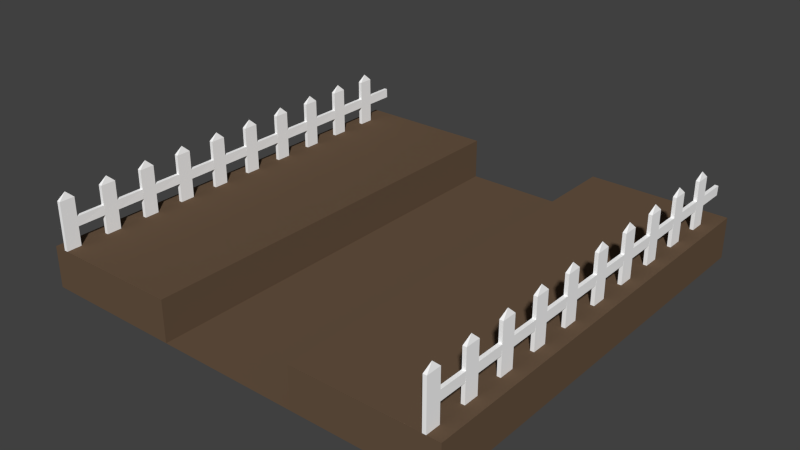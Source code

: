 # Source: fk-station.blend  (saved by Blender 2.76.0; exported with 4.5.12 LTS)
import bpy
from mathutils import Matrix  # noqa: F401  (used for matrix-valued properties, if any)

bpy.ops.wm.read_factory_settings(use_empty=True)
scene = bpy.context.scene
scene.name = 'Scene'

# ---- collections
col_collection_1 = bpy.data.collections.new('Collection 1'); scene.collection.children.link(col_collection_1)

# ---- materials (node trees are filled in below, after node groups)
mat_material_001 = bpy.data.materials.new('Material.001')
mat_material_001.alpha_threshold = 0.0
mat_material_001.diffuse_color = (0.1376, 0.08833, 0.05441, 1.0)
mat_material_001.roughness = 0.5
mat_material = bpy.data.materials.new('Material')
mat_material.alpha_threshold = 0.0
mat_material.diffuse_color = (1.0, 1.0, 1.0, 1.0)
mat_material.roughness = 0.5

# ---- material node trees

# ---- world
world_world = bpy.data.worlds.new('World'); scene.world = world_world
world_world.color = (0.05088, 0.05088, 0.05088)
world_world.use_sun_shadow = False
world_world.sun_shadow_jitter_overblur = 0.0
world_world.cycles.sampling_method = 'MANUAL'
world_world.cycles.sample_map_resolution = 256

# ---- meshes
me_plane = bpy.data.meshes.new('Plane')
me_plane.from_pydata([(1.0, -1.0, 0.0), (1.0, 1.0, 0.0), (0.0, -1.0, 0.0), (0.0, 1.0, 0.0), (0.3333, -1.0, 0.0), (0.3333, 1.0, 0.0), (1.0, -1.0, 0.1941), (1.0, 1.0, 0.1941), (0.3333, -1.0, 0.1941), (0.3333, 1.0, 0.1941), (0.9833, 0.6552, 0.1941)], [], [(1, 7, 6, 0), (3, 2, 4, 5), (9, 7, 6, 8), (0, 6, 8, 4), (9, 5, 4, 8), (7, 1, 5, 9)])
me_plane.materials.append(mat_material_001)
me_plane.use_remesh_preserve_volume = False
me_plane.use_remesh_preserve_attributes = False
me_plane.use_mirror_vertex_groups = False
me_plane.update()
me_plane_001 = bpy.data.meshes.new('Plane.001')
me_plane_001.from_pydata([(0.9392, -1.0, 0.1941), (0.9392, -0.931, 0.1941), (0.9225, -1.0, 0.1941), (0.9225, -0.931, 0.1941), (0.9225, -1.0, 0.4173), (0.9392, -1.0, 0.4173), (0.9392, -0.931, 0.4173), (0.9225, -0.931, 0.4173), (0.9308, -0.9655, 0.4502), (0.9392, -0.931, 0.2834), (0.9392, -0.931, 0.328), (0.9225, -0.931, 0.2834), (0.9225, -0.931, 0.328), (0.9396, -0.7999, 0.3277), (0.9387, -0.8003, 0.2833), (0.9221, -0.7999, 0.2837), (0.9229, -0.7999, 0.3281), (0.9392, -0.7999, 0.1941), (0.9392, -0.731, 0.1941), (0.9225, -0.7999, 0.1941), (0.9225, -0.731, 0.1941), (0.9225, -0.7999, 0.4173), (0.9392, -0.7999, 0.4173), (0.9392, -0.731, 0.4173), (0.9225, -0.731, 0.4173), (0.9308, -0.7654, 0.4502), (0.9392, -0.731, 0.2834), (0.9392, -0.731, 0.328), (0.9225, -0.731, 0.2834), (0.9225, -0.731, 0.328), (0.9396, -0.5999, 0.3277), (0.9387, -0.6002, 0.2833), (0.9221, -0.5999, 0.2837), (0.9229, -0.5999, 0.3281), (0.9392, -0.5999, 0.1941), (0.9392, -0.5309, 0.1941), (0.9225, -0.5999, 0.1941), (0.9225, -0.5309, 0.1941), (0.9225, -0.5999, 0.4173), (0.9392, -0.5999, 0.4173), (0.9392, -0.5309, 0.4173), (0.9225, -0.5309, 0.4173), (0.9308, -0.5654, 0.4502), (0.9392, -0.5309, 0.2834), (0.9392, -0.5309, 0.328), (0.9225, -0.5309, 0.2834), (0.9225, -0.5309, 0.328), (0.9396, -0.3998, 0.3277), (0.9387, -0.4001, 0.2833), (0.9221, -0.3998, 0.2837), (0.9229, -0.3998, 0.3281), (0.9392, -0.3998, 0.1941), (0.9392, -0.3308, 0.1941), (0.9225, -0.3998, 0.1941), (0.9225, -0.3308, 0.1941), (0.9225, -0.3998, 0.4173), (0.9392, -0.3998, 0.4173), (0.9392, -0.3308, 0.4173), (0.9225, -0.3308, 0.4173), (0.9308, -0.3653, 0.4502), (0.9392, -0.3308, 0.2834), (0.9392, -0.3308, 0.328), (0.9225, -0.3308, 0.2834), (0.9225, -0.3308, 0.328), (0.9396, -0.1997, 0.3277), (0.9387, -0.2, 0.2833), (0.9221, -0.1997, 0.2837), (0.9229, -0.1997, 0.3281), (0.9392, -0.1997, 0.1941), (0.9392, -0.1307, 0.1941), (0.9225, -0.1997, 0.1941), (0.9225, -0.1307, 0.1941), (0.9225, -0.1997, 0.4173), (0.9392, -0.1997, 0.4173), (0.9392, -0.1307, 0.4173), (0.9225, -0.1307, 0.4173), (0.9308, -0.1652, 0.4502), (0.9392, -0.1307, 0.2834), (0.9392, -0.1307, 0.328), (0.9225, -0.1307, 0.2834), (0.9225, -0.1307, 0.328), (0.9396, 0.0003692, 0.3277), (0.9387, 3.666e-05, 0.2833), (0.9221, 0.000374, 0.2837), (0.9229, 0.0003692, 0.3281), (0.9392, 0.000374, 0.1941), (0.9392, 0.06934, 0.1941), (0.9225, 0.000374, 0.1941), (0.9225, 0.06934, 0.1941), (0.9225, 0.000374, 0.4173), (0.9392, 0.000374, 0.4173), (0.9392, 0.06934, 0.4173), (0.9225, 0.06934, 0.4173), (0.9308, 0.03486, 0.4502), (0.9392, 0.06934, 0.2834), (0.9392, 0.06934, 0.328), (0.9225, 0.06934, 0.2834), (0.9225, 0.06934, 0.328), (0.9396, 0.2004, 0.3277), (0.9387, 0.2001, 0.2833), (0.9221, 0.2004, 0.2837), (0.9229, 0.2004, 0.3281), (0.9392, 0.2004, 0.1941), (0.9392, 0.2694, 0.1941), (0.9225, 0.2004, 0.1941), (0.9225, 0.2694, 0.1941), (0.9225, 0.2004, 0.4173), (0.9392, 0.2004, 0.4173), (0.9392, 0.2694, 0.4173), (0.9225, 0.2694, 0.4173), (0.9308, 0.2349, 0.4502), (0.9392, 0.2694, 0.2834), (0.9392, 0.2694, 0.328), (0.9225, 0.2694, 0.2834), (0.9225, 0.2694, 0.328), (0.9396, 0.4005, 0.3277), (0.9387, 0.4002, 0.2833), (0.9221, 0.4005, 0.2837), (0.9229, 0.4005, 0.3281), (0.9392, 0.4005, 0.1941), (0.9392, 0.4695, 0.1941), (0.9225, 0.4005, 0.1941), (0.9225, 0.4695, 0.1941), (0.9225, 0.4005, 0.4173), (0.9392, 0.4005, 0.4173), (0.9392, 0.4695, 0.4173), (0.9225, 0.4695, 0.4173), (0.9308, 0.435, 0.4502), (0.9392, 0.4695, 0.2834), (0.9392, 0.4695, 0.328), (0.9225, 0.4695, 0.2834), (0.9225, 0.4695, 0.328), (0.9396, 0.6006, 0.3277), (0.9387, 0.6003, 0.2833), (0.9221, 0.6006, 0.2837), (0.9229, 0.6006, 0.3281), (0.9392, 0.6006, 0.1941), (0.9392, 0.6696, 0.1941), (0.9225, 0.6006, 0.1941), (0.9225, 0.6696, 0.1941), (0.9225, 0.6006, 0.4173), (0.9392, 0.6006, 0.4173), (0.9392, 0.6696, 0.4173), (0.9225, 0.6696, 0.4173), (0.9308, 0.6351, 0.4502), (0.9392, 0.6696, 0.2834), (0.9392, 0.6696, 0.328), (0.9225, 0.6696, 0.2834), (0.9225, 0.6696, 0.328), (0.9396, 0.8007, 0.3277), (0.9387, 0.8003, 0.2833), (0.9221, 0.8007, 0.2837), (0.9229, 0.8007, 0.3281), (0.9392, 0.8007, 0.1941), (0.9392, 0.8696, 0.1941), (0.9225, 0.8007, 0.1941), (0.9225, 0.8696, 0.1941), (0.9225, 0.8007, 0.4173), (0.9392, 0.8007, 0.4173), (0.9392, 0.8696, 0.4173), (0.9225, 0.8696, 0.4173), (0.9308, 0.8352, 0.4502), (0.9392, 0.8696, 0.2834), (0.9392, 0.8696, 0.328), (0.9225, 0.8696, 0.2834), (0.9225, 0.8696, 0.328), (0.9396, 1.001, 0.3277), (0.9387, 1.0, 0.2833), (0.9221, 1.001, 0.2837), (0.9229, 1.001, 0.3281), (-0.9392, -1.0, 0.1941), (-0.9392, -0.931, 0.1941), (-0.9225, -1.0, 0.1941), (-0.9225, -0.931, 0.1941), (-0.9225, -1.0, 0.4173), (-0.9392, -1.0, 0.4173), (-0.9392, -0.931, 0.4173), (-0.9225, -0.931, 0.4173), (-0.9308, -0.9655, 0.4502), (-0.9392, -0.931, 0.2834), (-0.9392, -0.931, 0.328), (-0.9225, -0.931, 0.2834), (-0.9225, -0.931, 0.328), (-0.9396, -0.7999, 0.3277), (-0.9387, -0.8003, 0.2833), (-0.9221, -0.7999, 0.2837), (-0.9229, -0.7999, 0.3281), (-0.9392, -0.7999, 0.1941), (-0.9392, -0.731, 0.1941), (-0.9225, -0.7999, 0.1941), (-0.9225, -0.731, 0.1941), (-0.9225, -0.7999, 0.4173), (-0.9392, -0.7999, 0.4173), (-0.9392, -0.731, 0.4173), (-0.9225, -0.731, 0.4173), (-0.9308, -0.7654, 0.4502), (-0.9392, -0.731, 0.2834), (-0.9392, -0.731, 0.328), (-0.9225, -0.731, 0.2834), (-0.9225, -0.731, 0.328), (-0.9396, -0.5999, 0.3277), (-0.9387, -0.6002, 0.2833), (-0.9221, -0.5999, 0.2837), (-0.9229, -0.5999, 0.3281), (-0.9392, -0.5999, 0.1941), (-0.9392, -0.5309, 0.1941), (-0.9225, -0.5999, 0.1941), (-0.9225, -0.5309, 0.1941), (-0.9225, -0.5999, 0.4173), (-0.9392, -0.5999, 0.4173), (-0.9392, -0.5309, 0.4173), (-0.9225, -0.5309, 0.4173), (-0.9308, -0.5654, 0.4502), (-0.9392, -0.5309, 0.2834), (-0.9392, -0.5309, 0.328), (-0.9225, -0.5309, 0.2834), (-0.9225, -0.5309, 0.328), (-0.9396, -0.3998, 0.3277), (-0.9387, -0.4001, 0.2833), (-0.9221, -0.3998, 0.2837), (-0.9229, -0.3998, 0.3281), (-0.9392, -0.3998, 0.1941), (-0.9392, -0.3308, 0.1941), (-0.9225, -0.3998, 0.1941), (-0.9225, -0.3308, 0.1941), (-0.9225, -0.3998, 0.4173), (-0.9392, -0.3998, 0.4173), (-0.9392, -0.3308, 0.4173), (-0.9225, -0.3308, 0.4173), (-0.9308, -0.3653, 0.4502), (-0.9392, -0.3308, 0.2834), (-0.9392, -0.3308, 0.328), (-0.9225, -0.3308, 0.2834), (-0.9225, -0.3308, 0.328), (-0.9396, -0.1997, 0.3277), (-0.9387, -0.2, 0.2833), (-0.9221, -0.1997, 0.2837), (-0.9229, -0.1997, 0.3281), (-0.9392, -0.1997, 0.1941), (-0.9392, -0.1307, 0.1941), (-0.9225, -0.1997, 0.1941), (-0.9225, -0.1307, 0.1941), (-0.9225, -0.1997, 0.4173), (-0.9392, -0.1997, 0.4173), (-0.9392, -0.1307, 0.4173), (-0.9225, -0.1307, 0.4173), (-0.9308, -0.1652, 0.4502), (-0.9392, -0.1307, 0.2834), (-0.9392, -0.1307, 0.328), (-0.9225, -0.1307, 0.2834), (-0.9225, -0.1307, 0.328), (-0.9396, 0.0003692, 0.3277), (-0.9387, 3.666e-05, 0.2833), (-0.9221, 0.000374, 0.2837), (-0.9229, 0.0003692, 0.3281), (-0.9392, 0.000374, 0.1941), (-0.9392, 0.06934, 0.1941), (-0.9225, 0.000374, 0.1941), (-0.9225, 0.06934, 0.1941), (-0.9225, 0.000374, 0.4173), (-0.9392, 0.000374, 0.4173), (-0.9392, 0.06934, 0.4173), (-0.9225, 0.06934, 0.4173), (-0.9308, 0.03486, 0.4502), (-0.9392, 0.06934, 0.2834), (-0.9392, 0.06934, 0.328), (-0.9225, 0.06934, 0.2834), (-0.9225, 0.06934, 0.328), (-0.9396, 0.2004, 0.3277), (-0.9387, 0.2001, 0.2833), (-0.9221, 0.2004, 0.2837), (-0.9229, 0.2004, 0.3281), (-0.9392, 0.2004, 0.1941), (-0.9392, 0.2694, 0.1941), (-0.9225, 0.2004, 0.1941), (-0.9225, 0.2694, 0.1941), (-0.9225, 0.2004, 0.4173), (-0.9392, 0.2004, 0.4173), (-0.9392, 0.2694, 0.4173), (-0.9225, 0.2694, 0.4173), (-0.9308, 0.2349, 0.4502), (-0.9392, 0.2694, 0.2834), (-0.9392, 0.2694, 0.328), (-0.9225, 0.2694, 0.2834), (-0.9225, 0.2694, 0.328), (-0.9396, 0.4005, 0.3277), (-0.9387, 0.4002, 0.2833), (-0.9221, 0.4005, 0.2837), (-0.9229, 0.4005, 0.3281), (-0.9392, 0.4005, 0.1941), (-0.9392, 0.4695, 0.1941), (-0.9225, 0.4005, 0.1941), (-0.9225, 0.4695, 0.1941), (-0.9225, 0.4005, 0.4173), (-0.9392, 0.4005, 0.4173), (-0.9392, 0.4695, 0.4173), (-0.9225, 0.4695, 0.4173), (-0.9308, 0.435, 0.4502), (-0.9392, 0.4695, 0.2834), (-0.9392, 0.4695, 0.328), (-0.9225, 0.4695, 0.2834), (-0.9225, 0.4695, 0.328), (-0.9396, 0.6006, 0.3277), (-0.9387, 0.6003, 0.2833), (-0.9221, 0.6006, 0.2837), (-0.9229, 0.6006, 0.3281), (-0.9392, 0.6006, 0.1941), (-0.9392, 0.6696, 0.1941), (-0.9225, 0.6006, 0.1941), (-0.9225, 0.6696, 0.1941), (-0.9225, 0.6006, 0.4173), (-0.9392, 0.6006, 0.4173), (-0.9392, 0.6696, 0.4173), (-0.9225, 0.6696, 0.4173), (-0.9308, 0.6351, 0.4502), (-0.9392, 0.6696, 0.2834), (-0.9392, 0.6696, 0.328), (-0.9225, 0.6696, 0.2834), (-0.9225, 0.6696, 0.328), (-0.9396, 0.8007, 0.3277), (-0.9387, 0.8003, 0.2833), (-0.9221, 0.8007, 0.2837), (-0.9229, 0.8007, 0.3281), (-0.9392, 0.8007, 0.1941), (-0.9392, 0.8696, 0.1941), (-0.9225, 0.8007, 0.1941), (-0.9225, 0.8696, 0.1941), (-0.9225, 0.8007, 0.4173), (-0.9392, 0.8007, 0.4173), (-0.9392, 0.8696, 0.4173), (-0.9225, 0.8696, 0.4173), (-0.9308, 0.8352, 0.4502), (-0.9392, 0.8696, 0.2834), (-0.9392, 0.8696, 0.328), (-0.9225, 0.8696, 0.2834), (-0.9225, 0.8696, 0.328), (-0.9396, 1.001, 0.3277), (-0.9387, 1.0, 0.2833), (-0.9221, 1.001, 0.2837), (-0.9229, 1.001, 0.3281)], [], [(14, 15, 16, 13), (12, 7, 6, 10), (6, 5, 0, 1), (3, 1, 9, 11), (6, 7, 8), (4, 5, 8), (7, 4, 8), (5, 6, 8), (12, 10, 13, 16), (14, 13, 10, 9), (3, 2, 4, 7), (5, 4, 2, 0), (16, 15, 11, 12), (31, 32, 33, 30), (29, 24, 23, 27), (23, 22, 17, 18), (20, 18, 26, 28), (23, 24, 25), (21, 22, 25), (24, 21, 25), (22, 23, 25), (29, 27, 30, 33), (31, 30, 27, 26), (20, 19, 21, 24), (22, 21, 19, 17), (33, 32, 28, 29), (48, 49, 50, 47), (46, 41, 40, 44), (40, 39, 34, 35), (37, 35, 43, 45), (40, 41, 42), (38, 39, 42), (41, 38, 42), (39, 40, 42), (46, 44, 47, 50), (48, 47, 44, 43), (37, 36, 38, 41), (39, 38, 36, 34), (50, 49, 45, 46), (65, 66, 67, 64), (63, 58, 57, 61), (57, 56, 51, 52), (54, 52, 60, 62), (57, 58, 59), (55, 56, 59), (58, 55, 59), (56, 57, 59), (63, 61, 64, 67), (65, 64, 61, 60), (54, 53, 55, 58), (56, 55, 53, 51), (67, 66, 62, 63), (82, 83, 84, 81), (80, 75, 74, 78), (74, 73, 68, 69), (71, 69, 77, 79), (74, 75, 76), (72, 73, 76), (75, 72, 76), (73, 74, 76), (80, 78, 81, 84), (82, 81, 78, 77), (71, 70, 72, 75), (73, 72, 70, 68), (84, 83, 79, 80), (99, 100, 101, 98), (97, 92, 91, 95), (91, 90, 85, 86), (88, 86, 94, 96), (91, 92, 93), (89, 90, 93), (92, 89, 93), (90, 91, 93), (97, 95, 98, 101), (99, 98, 95, 94), (88, 87, 89, 92), (90, 89, 87, 85), (101, 100, 96, 97), (116, 117, 118, 115), (114, 109, 108, 112), (108, 107, 102, 103), (105, 103, 111, 113), (108, 109, 110), (106, 107, 110), (109, 106, 110), (107, 108, 110), (114, 112, 115, 118), (116, 115, 112, 111), (105, 104, 106, 109), (107, 106, 104, 102), (118, 117, 113, 114), (133, 134, 135, 132), (131, 126, 125, 129), (125, 124, 119, 120), (122, 120, 128, 130), (125, 126, 127), (123, 124, 127), (126, 123, 127), (124, 125, 127), (131, 129, 132, 135), (133, 132, 129, 128), (122, 121, 123, 126), (124, 123, 121, 119), (135, 134, 130, 131), (150, 151, 152, 149), (148, 143, 142, 146), (142, 141, 136, 137), (139, 137, 145, 147), (142, 143, 144), (140, 141, 144), (143, 140, 144), (141, 142, 144), (148, 146, 149, 152), (150, 149, 146, 145), (139, 138, 140, 143), (141, 140, 138, 136), (152, 151, 147, 148), (167, 168, 169, 166), (165, 160, 159, 163), (159, 158, 153, 154), (156, 154, 162, 164), (159, 160, 161), (157, 158, 161), (160, 157, 161), (158, 159, 161), (165, 163, 166, 169), (167, 166, 163, 162), (156, 155, 157, 160), (158, 157, 155, 153), (169, 168, 164, 165), (184, 183, 186, 185), (182, 180, 176, 177), (176, 171, 170, 175), (173, 181, 179, 171), (176, 178, 177), (174, 178, 175), (177, 178, 174), (175, 178, 176), (182, 186, 183, 180), (184, 179, 180, 183), (173, 177, 174, 172), (175, 170, 172, 174), (186, 182, 181, 185), (201, 200, 203, 202), (199, 197, 193, 194), (193, 188, 187, 192), (190, 198, 196, 188), (193, 195, 194), (191, 195, 192), (194, 195, 191), (192, 195, 193), (199, 203, 200, 197), (201, 196, 197, 200), (190, 194, 191, 189), (192, 187, 189, 191), (203, 199, 198, 202), (218, 217, 220, 219), (216, 214, 210, 211), (210, 205, 204, 209), (207, 215, 213, 205), (210, 212, 211), (208, 212, 209), (211, 212, 208), (209, 212, 210), (216, 220, 217, 214), (218, 213, 214, 217), (207, 211, 208, 206), (209, 204, 206, 208), (220, 216, 215, 219), (235, 234, 237, 236), (233, 231, 227, 228), (227, 222, 221, 226), (224, 232, 230, 222), (227, 229, 228), (225, 229, 226), (228, 229, 225), (226, 229, 227), (233, 237, 234, 231), (235, 230, 231, 234), (224, 228, 225, 223), (226, 221, 223, 225), (237, 233, 232, 236), (252, 251, 254, 253), (250, 248, 244, 245), (244, 239, 238, 243), (241, 249, 247, 239), (244, 246, 245), (242, 246, 243), (245, 246, 242), (243, 246, 244), (250, 254, 251, 248), (252, 247, 248, 251), (241, 245, 242, 240), (243, 238, 240, 242), (254, 250, 249, 253), (269, 268, 271, 270), (267, 265, 261, 262), (261, 256, 255, 260), (258, 266, 264, 256), (261, 263, 262), (259, 263, 260), (262, 263, 259), (260, 263, 261), (267, 271, 268, 265), (269, 264, 265, 268), (258, 262, 259, 257), (260, 255, 257, 259), (271, 267, 266, 270), (286, 285, 288, 287), (284, 282, 278, 279), (278, 273, 272, 277), (275, 283, 281, 273), (278, 280, 279), (276, 280, 277), (279, 280, 276), (277, 280, 278), (284, 288, 285, 282), (286, 281, 282, 285), (275, 279, 276, 274), (277, 272, 274, 276), (288, 284, 283, 287), (303, 302, 305, 304), (301, 299, 295, 296), (295, 290, 289, 294), (292, 300, 298, 290), (295, 297, 296), (293, 297, 294), (296, 297, 293), (294, 297, 295), (301, 305, 302, 299), (303, 298, 299, 302), (292, 296, 293, 291), (294, 289, 291, 293), (305, 301, 300, 304), (320, 319, 322, 321), (318, 316, 312, 313), (312, 307, 306, 311), (309, 317, 315, 307), (312, 314, 313), (310, 314, 311), (313, 314, 310), (311, 314, 312), (318, 322, 319, 316), (320, 315, 316, 319), (309, 313, 310, 308), (311, 306, 308, 310), (322, 318, 317, 321), (337, 336, 339, 338), (335, 333, 329, 330), (329, 324, 323, 328), (326, 334, 332, 324), (329, 331, 330), (327, 331, 328), (330, 331, 327), (328, 331, 329), (335, 339, 336, 333), (337, 332, 333, 336), (326, 330, 327, 325), (328, 323, 325, 327), (339, 335, 334, 338)])
me_plane_001.polygons.foreach_set('material_index', [1, 1, 1, 1, 1, 1, 1, 1, 1, 1, 1, 1, 1, 1, 1, 1, 1, 1, 1, 1, 1, 1, 1, 1, 1, 1, 1, 1, 1, 1, 1, 1, 1, 1, 1, 1, 1, 1, 1, 1, 1, 1, 1, 1, 1, 1, 1, 1, 1, 1, 1, 1, 1, 1, 1, 1, 1, 1, 1, 1, 1, 1, 1, 1, 1, 1, 1, 1, 1, 1, 1, 1, 1, 1, 1, 1, 1, 1, 1, 1, 1, 1, 1, 1, 1, 1, 1, 1, 1, 1, 1, 1, 1, 1, 1, 1, 1, 1, 1, 1, 1, 1, 1, 1, 1, 1, 1, 1, 1, 1, 1, 1, 1, 1, 1, 1, 1, 1, 1, 1, 1, 1, 1, 1, 1, 1, 1, 1, 1, 1, 1, 1, 1, 1, 1, 1, 1, 1, 1, 1, 1, 1, 1, 1, 1, 1, 1, 1, 1, 1, 1, 1, 1, 1, 1, 1, 1, 1, 1, 1, 1, 1, 1, 1, 1, 1, 1, 1, 1, 1, 1, 1, 1, 1, 1, 1, 1, 1, 1, 1, 1, 1, 1, 1, 1, 1, 1, 1, 1, 1, 1, 1, 1, 1, 1, 1, 1, 1, 1, 1, 1, 1, 1, 1, 1, 1, 1, 1, 1, 1, 1, 1, 1, 1, 1, 1, 1, 1, 1, 1, 1, 1, 1, 1, 1, 1, 1, 1, 1, 1, 1, 1, 1, 1, 1, 1, 1, 1, 1, 1, 1, 1, 1, 1, 1, 1, 1, 1, 1, 1, 1, 1, 1, 1, 1, 1, 1, 1, 1, 1])
me_plane_001.materials.append(mat_material_001)
me_plane_001.materials.append(mat_material)
me_plane_001.use_remesh_preserve_volume = False
me_plane_001.use_remesh_preserve_attributes = False
me_plane_001.use_mirror_vertex_groups = False
me_plane_001.update()

# ---- objects
ob_station = bpy.data.objects.new('Station', me_plane)
ob_zaun = bpy.data.objects.new('Zaun', me_plane_001)

# ---- transforms, parenting, visibility, modifiers, constraints
ob_station.location = (0.0, 0.0, 0.0)
ob_station.lineart.crease_threshold = 0.0
_m = ob_station.modifiers.new('Mirror', 'MIRROR')
ob_zaun.parent = ob_station
ob_zaun.location = (0.0, 0.0, 0.0)
ob_zaun.lineart.crease_threshold = 0.0

# ---- collection membership
col_collection_1.objects.link(ob_station)
col_collection_1.objects.link(ob_zaun)

# ---- scene / render settings (as saved in the file)
scene.frame_start = 1; scene.frame_end = 250; scene.frame_set(1)
scene.render.engine = 'CYCLES'
scene.render.resolution_percentage = 50
scene.render.dither_intensity = 0.0
scene.cycles.use_denoising = False
scene.cycles.samples = 10
scene.cycles.sampling_pattern = 'TABULATED_SOBOL'
scene.cycles.light_sampling_threshold = 0.0
scene.cycles.use_adaptive_sampling = False
scene.cycles.use_light_tree = False
scene.cycles.blur_glossy = 0.0
scene.cycles.pixel_filter_type = 'GAUSSIAN'
scene.cycles.sample_clamp_indirect = 0.0
scene.view_settings.view_transform = 'Standard'
bpy.context.view_layer.update()

# ---- added for rendering (the .blend has no active camera and no usable light): camera, sun
cam_auto = bpy.data.cameras.new('AutoCamera')
cam_auto.lens = 50.0
cam_auto.sensor_width = 36.0
cam_auto.clip_end = 1000.0
ob_auto_camera = bpy.data.objects.new('AutoCamera', cam_auto)
scene.collection.objects.link(ob_auto_camera)
ob_auto_camera.location = (2.65036, -3.18005, 2.34538)
ob_auto_camera.rotation_euler = (1.09748, -7.21219e-08, 0.694738)
scene.camera = ob_auto_camera
light_auto_sun = bpy.data.lights.new('AutoSun', 'SUN')
light_auto_sun.energy = 3.0
light_auto_sun.angle = 0.0523599
ob_auto_sun = bpy.data.objects.new('AutoSun', light_auto_sun)
scene.collection.objects.link(ob_auto_sun)
ob_auto_sun.rotation_euler = (0.872665, 0.174533, 0.523599)
bpy.context.view_layer.update()
